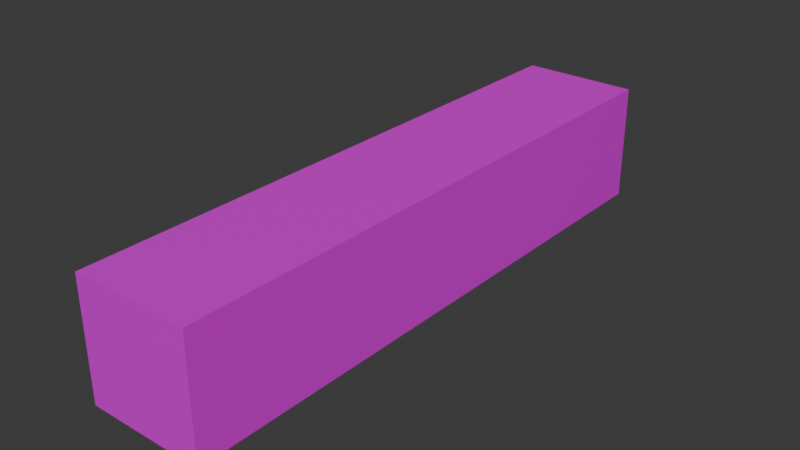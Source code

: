 # Source: 72fbd5d3f26546c0ac508bc77a8d7a75.blend  (saved by Blender 4.2.66; exported with 4.5.12 LTS)
import bpy
from mathutils import Matrix  # noqa: F401  (used for matrix-valued properties, if any)

bpy.ops.wm.read_factory_settings(use_empty=True)
scene = bpy.context.scene
scene.name = 'Scene'

# ---- collections
col_collection = bpy.data.collections.new('Collection'); scene.collection.children.link(col_collection)

# ---- materials (node trees are filled in below, after node groups)
mat_material = bpy.data.materials.new('Material')
mat_material.alpha_threshold = 0.0
mat_material.use_transparent_shadow = False
mat_material.roughness = 0.5
mat_material.line_color = (0.0, 0.0, 0.0, 1.0)

# ---- material node trees
mat_material.use_nodes = True; mat_material.node_tree.nodes.clear()
_N = mat_material.node_tree.nodes; _L = mat_material.node_tree.links
n0 = _N.new('ShaderNodeOutputMaterial'); n0.name = 'Material Output'; n0.location = (300, 300)
n1 = _N.new('ShaderNodeBsdfPrincipled'); n1.name = 'Principled BSDF'; n1.location = (10, 300)
n1.inputs[0].default_value = (0.7859, 0.001766, 0.8003, 1.0)
n1.inputs[3].default_value = 1.45
_L.new(n1.outputs[0], n0.inputs[0])
n0.is_active_output = True

# ---- world
world_world = bpy.data.worlds.new('World'); scene.world = world_world
world_world.use_nodes = True; world_world.node_tree.nodes.clear()
_N = world_world.node_tree.nodes; _L = world_world.node_tree.links
n0 = _N.new('ShaderNodeOutputWorld'); n0.name = 'World Output'; n0.location = (300, 300)
n1 = _N.new('ShaderNodeBackground'); n1.name = 'Background'; n1.location = (10, 300)
n1.inputs[0].default_value = (0.05088, 0.05088, 0.05088, 1.0)
_L.new(n1.outputs[0], n0.inputs[0])
n0.is_active_output = True
world_world.color = (0.05088, 0.05088, 0.05088)
world_world.use_sun_shadow = False
world_world.sun_shadow_jitter_overblur = 0.0

# ---- meshes
me_cube = bpy.data.meshes.new('Cube')
me_cube.from_pydata([(1.0, 1.0, 1.996), (1.0, 1.0, -0.003821), (1.0, -1.0, 1.996), (1.0, -1.0, -0.003821), (-1.0, 1.0, 1.996), (-1.0, 1.0, -0.003821), (-1.0, -1.0, 1.996), (-1.0, -1.0, -0.003821)], [], [(0, 4, 6, 2), (3, 2, 6, 7), (7, 6, 4, 5), (5, 1, 3, 7), (1, 0, 2, 3), (5, 4, 0, 1)])
_uv = me_cube.uv_layers.new(name='UVMap')
_uv.uv.foreach_set('vector', [0.625, 0.5, 0.875, 0.5, 0.875, 0.75, 0.625, 0.75, 0.375, 0.75, 0.625, 0.75, 0.625, 1.0, 0.375, 1.0, 0.375, 0.0, 0.625, 0.0, 0.625, 0.25, 0.375, 0.25, 0.125, 0.5, 0.375, 0.5, 0.375, 0.75, 0.125, 0.75, 0.375, 0.5, 0.625, 0.5, 0.625, 0.75, 0.375, 0.75, 0.375, 0.25, 0.625, 0.25, 0.625, 0.5, 0.375, 0.5])
me_cube.materials.append(mat_material)
me_cube.use_mirror_vertex_groups = False
me_cube.update()

# ---- objects
ob_cube = bpy.data.objects.new('Cube', me_cube)

# ---- transforms, parenting, visibility, modifiers, constraints
ob_cube.location = (0.0, 0.0, 0.0)
ob_cube.scale = (1.0, 5.0, 1.0)
ob_cube.lock_rotations_4d = False
ob_cube.empty_display_type = 'ARROWS'
ob_cube.lineart.crease_threshold = 0.0

# ---- collection membership
col_collection.objects.link(ob_cube)

# ---- scene / render settings (as saved in the file)
scene.frame_start = 1; scene.frame_end = 250; scene.frame_set(1)
scene.render.engine = 'BLENDER_EEVEE_NEXT'
bpy.context.view_layer.update()

# ---- added for rendering (the .blend has no active camera and no usable light): camera, sun
cam_auto = bpy.data.cameras.new('AutoCamera')
cam_auto.lens = 50.0
cam_auto.sensor_width = 36.0
cam_auto.clip_end = 1000.0
ob_auto_camera = bpy.data.objects.new('AutoCamera', cam_auto)
scene.collection.objects.link(ob_auto_camera)
ob_auto_camera.location = (9.61494, -11.5379, 8.68813)
ob_auto_camera.rotation_euler = (1.09748, -7.21219e-08, 0.694738)
scene.camera = ob_auto_camera
light_auto_sun = bpy.data.lights.new('AutoSun', 'SUN')
light_auto_sun.energy = 3.0
light_auto_sun.angle = 0.0523599
ob_auto_sun = bpy.data.objects.new('AutoSun', light_auto_sun)
scene.collection.objects.link(ob_auto_sun)
ob_auto_sun.rotation_euler = (0.872665, 0.174533, 0.523599)
bpy.context.view_layer.update()

